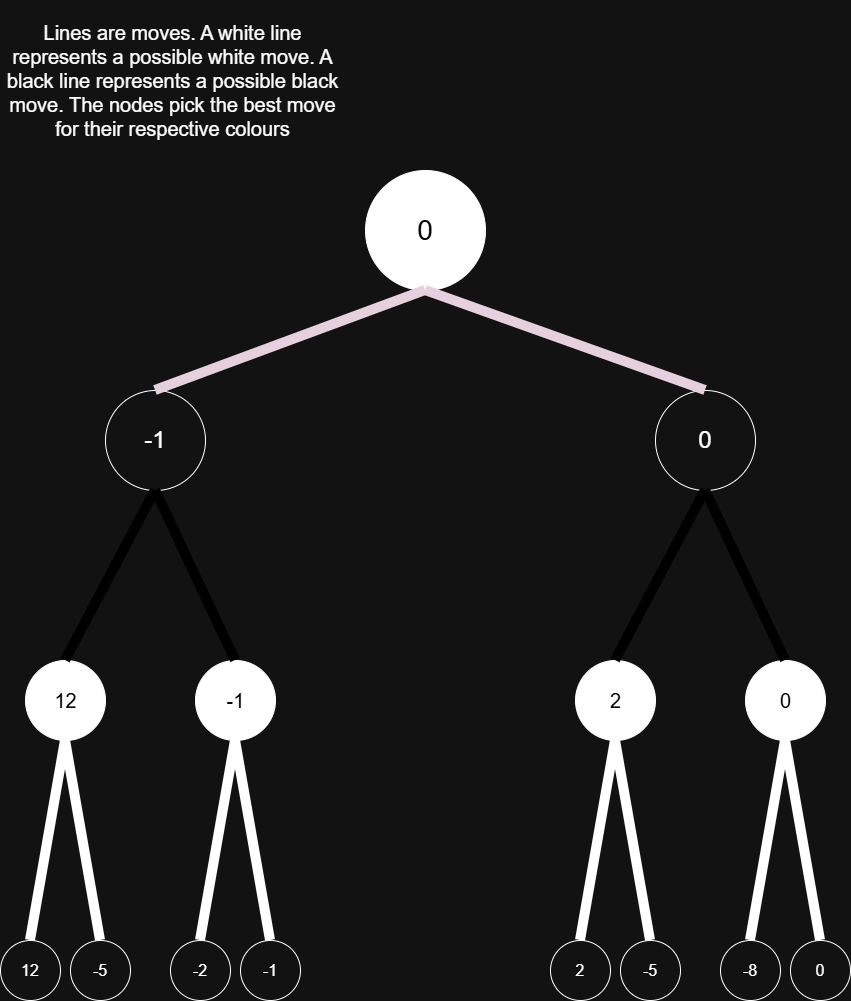

The diagram above was exported from draw.io. Its source (the exported page's mxGraphModel, read from the mxfile embedded in the PNG):
<mxGraphModel dx="2377" dy="1295" grid="1" gridSize="10" guides="1" tooltips="1" connect="1" arrows="1" fold="1" page="1" pageScale="1" pageWidth="850" pageHeight="1100" math="0" shadow="0">
  <root>
    <mxCell id="ccQqxT8haBWBC3q4gZFJ-0" />
    <mxCell id="ccQqxT8haBWBC3q4gZFJ-1" parent="ccQqxT8haBWBC3q4gZFJ-0" />
    <mxCell id="ccQqxT8haBWBC3q4gZFJ-2" parent="ccQqxT8haBWBC3q4gZFJ-1" style="ellipse;whiteSpace=wrap;html=1;aspect=fixed;" value="" vertex="1">
      <mxGeometry height="60" width="60" y="940" as="geometry" />
    </mxCell>
    <mxCell id="ccQqxT8haBWBC3q4gZFJ-3" parent="ccQqxT8haBWBC3q4gZFJ-1" style="ellipse;whiteSpace=wrap;html=1;aspect=fixed;" value="" vertex="1">
      <mxGeometry height="60" width="60" x="70" y="940" as="geometry" />
    </mxCell>
    <mxCell id="ccQqxT8haBWBC3q4gZFJ-4" parent="ccQqxT8haBWBC3q4gZFJ-1" style="ellipse;whiteSpace=wrap;html=1;aspect=fixed;" value="" vertex="1">
      <mxGeometry height="60" width="60" x="170" y="940" as="geometry" />
    </mxCell>
    <mxCell id="ccQqxT8haBWBC3q4gZFJ-5" parent="ccQqxT8haBWBC3q4gZFJ-1" style="ellipse;whiteSpace=wrap;html=1;aspect=fixed;" value="" vertex="1">
      <mxGeometry height="60" width="60" x="240" y="940" as="geometry" />
    </mxCell>
    <mxCell id="ccQqxT8haBWBC3q4gZFJ-6" parent="ccQqxT8haBWBC3q4gZFJ-1" style="ellipse;whiteSpace=wrap;html=1;aspect=fixed;" value="" vertex="1">
      <mxGeometry height="60" width="60" x="550" y="940" as="geometry" />
    </mxCell>
    <mxCell id="ccQqxT8haBWBC3q4gZFJ-7" parent="ccQqxT8haBWBC3q4gZFJ-1" style="ellipse;whiteSpace=wrap;html=1;aspect=fixed;" value="" vertex="1">
      <mxGeometry height="60" width="60" x="620" y="940" as="geometry" />
    </mxCell>
    <mxCell id="ccQqxT8haBWBC3q4gZFJ-8" parent="ccQqxT8haBWBC3q4gZFJ-1" style="ellipse;whiteSpace=wrap;html=1;aspect=fixed;" value="" vertex="1">
      <mxGeometry height="60" width="60" x="720" y="940" as="geometry" />
    </mxCell>
    <mxCell id="ccQqxT8haBWBC3q4gZFJ-9" parent="ccQqxT8haBWBC3q4gZFJ-1" style="ellipse;whiteSpace=wrap;html=1;aspect=fixed;" value="" vertex="1">
      <mxGeometry height="60" width="60" x="790" y="940" as="geometry" />
    </mxCell>
    <mxCell id="ccQqxT8haBWBC3q4gZFJ-10" parent="ccQqxT8haBWBC3q4gZFJ-1" style="ellipse;whiteSpace=wrap;html=1;aspect=fixed;strokeColor=light-dark(#FFFFFF,#FFFFFF);fillColor=light-dark(#FFFFFF,#FFFFFF);" value="" vertex="1">
      <mxGeometry height="80" width="80" x="25" y="660" as="geometry" />
    </mxCell>
    <mxCell id="ccQqxT8haBWBC3q4gZFJ-11" parent="ccQqxT8haBWBC3q4gZFJ-1" style="ellipse;whiteSpace=wrap;html=1;aspect=fixed;fillColor=light-dark(#FFFFFF,#FFFFFF);" value="" vertex="1">
      <mxGeometry height="80" width="80" x="195" y="660" as="geometry" />
    </mxCell>
    <mxCell id="ccQqxT8haBWBC3q4gZFJ-13" parent="ccQqxT8haBWBC3q4gZFJ-1" style="ellipse;whiteSpace=wrap;html=1;aspect=fixed;fillColor=light-dark(#FFFFFF,#FFFFFF);" value="" vertex="1">
      <mxGeometry height="80" width="80" x="575" y="660" as="geometry" />
    </mxCell>
    <mxCell id="ccQqxT8haBWBC3q4gZFJ-14" parent="ccQqxT8haBWBC3q4gZFJ-1" style="ellipse;whiteSpace=wrap;html=1;aspect=fixed;fillColor=light-dark(#FFFFFF,#FFFFFF);" value="" vertex="1">
      <mxGeometry height="80" width="80" x="745" y="660" as="geometry" />
    </mxCell>
    <mxCell id="ccQqxT8haBWBC3q4gZFJ-15" parent="ccQqxT8haBWBC3q4gZFJ-1" style="ellipse;whiteSpace=wrap;html=1;aspect=fixed;" value="" vertex="1">
      <mxGeometry height="100" width="100" x="655" y="390" as="geometry" />
    </mxCell>
    <mxCell id="ccQqxT8haBWBC3q4gZFJ-16" parent="ccQqxT8haBWBC3q4gZFJ-1" style="ellipse;whiteSpace=wrap;html=1;aspect=fixed;" value="" vertex="1">
      <mxGeometry height="100" width="100" x="105" y="390" as="geometry" />
    </mxCell>
    <mxCell id="ccQqxT8haBWBC3q4gZFJ-17" parent="ccQqxT8haBWBC3q4gZFJ-1" style="ellipse;whiteSpace=wrap;html=1;aspect=fixed;fillColor=light-dark(#FFFFFF,#FFFFFF);" value="" vertex="1">
      <mxGeometry height="120" width="120" x="365" y="170" as="geometry" />
    </mxCell>
    <mxCell id="ccQqxT8haBWBC3q4gZFJ-18" edge="1" parent="ccQqxT8haBWBC3q4gZFJ-1" source="ccQqxT8haBWBC3q4gZFJ-2" style="endArrow=none;html=1;rounded=0;strokeWidth=10;exitX=0.5;exitY=0;exitDx=0;exitDy=0;entryX=0.5;entryY=1;entryDx=0;entryDy=0;" target="ccQqxT8haBWBC3q4gZFJ-10" value="">
      <mxGeometry height="50" relative="1" width="50" as="geometry">
        <mxPoint x="25" y="940" as="sourcePoint" />
        <mxPoint x="40" y="760" as="targetPoint" />
      </mxGeometry>
    </mxCell>
    <mxCell id="ccQqxT8haBWBC3q4gZFJ-19" edge="1" parent="ccQqxT8haBWBC3q4gZFJ-1" source="ccQqxT8haBWBC3q4gZFJ-3" style="endArrow=none;html=1;rounded=0;strokeWidth=10;exitX=0.5;exitY=0;exitDx=0;exitDy=0;entryX=0.5;entryY=1;entryDx=0;entryDy=0;" target="ccQqxT8haBWBC3q4gZFJ-10" value="">
      <mxGeometry height="50" relative="1" width="50" as="geometry">
        <mxPoint x="95" y="940" as="sourcePoint" />
        <mxPoint x="130" y="740" as="targetPoint" />
      </mxGeometry>
    </mxCell>
    <mxCell id="ccQqxT8haBWBC3q4gZFJ-20" edge="1" parent="ccQqxT8haBWBC3q4gZFJ-1" source="ccQqxT8haBWBC3q4gZFJ-5" style="endArrow=none;html=1;rounded=0;strokeWidth=10;exitX=0.5;exitY=0;exitDx=0;exitDy=0;entryX=0.5;entryY=1;entryDx=0;entryDy=0;" target="ccQqxT8haBWBC3q4gZFJ-11" value="">
      <mxGeometry height="50" relative="1" width="50" as="geometry">
        <mxPoint x="265" y="940" as="sourcePoint" />
        <mxPoint x="230" y="740" as="targetPoint" />
      </mxGeometry>
    </mxCell>
    <mxCell id="ccQqxT8haBWBC3q4gZFJ-21" edge="1" parent="ccQqxT8haBWBC3q4gZFJ-1" source="ccQqxT8haBWBC3q4gZFJ-7" style="endArrow=none;html=1;rounded=0;strokeWidth=10;exitX=0.5;exitY=0;exitDx=0;exitDy=0;entryX=0.5;entryY=1;entryDx=0;entryDy=0;" target="ccQqxT8haBWBC3q4gZFJ-13" value="">
      <mxGeometry height="50" relative="1" width="50" as="geometry">
        <mxPoint x="655" y="940" as="sourcePoint" />
        <mxPoint x="670" y="800" as="targetPoint" />
      </mxGeometry>
    </mxCell>
    <mxCell id="ccQqxT8haBWBC3q4gZFJ-22" edge="1" parent="ccQqxT8haBWBC3q4gZFJ-1" source="ccQqxT8haBWBC3q4gZFJ-9" style="endArrow=none;html=1;rounded=0;strokeWidth=10;exitX=0.5;exitY=0;exitDx=0;exitDy=0;entryX=0.5;entryY=1;entryDx=0;entryDy=0;" target="ccQqxT8haBWBC3q4gZFJ-14" value="">
      <mxGeometry height="50" relative="1" width="50" as="geometry">
        <mxPoint x="825" y="940" as="sourcePoint" />
        <mxPoint x="820" y="770" as="targetPoint" />
      </mxGeometry>
    </mxCell>
    <mxCell id="ccQqxT8haBWBC3q4gZFJ-23" edge="1" parent="ccQqxT8haBWBC3q4gZFJ-1" source="ccQqxT8haBWBC3q4gZFJ-4" style="endArrow=none;html=1;rounded=0;strokeWidth=10;exitX=0.5;exitY=0;exitDx=0;exitDy=0;entryX=0.5;entryY=1;entryDx=0;entryDy=0;" target="ccQqxT8haBWBC3q4gZFJ-11" value="">
      <mxGeometry height="50" relative="1" width="50" as="geometry">
        <mxPoint x="205" y="940" as="sourcePoint" />
        <mxPoint x="240" y="740" as="targetPoint" />
      </mxGeometry>
    </mxCell>
    <mxCell id="ccQqxT8haBWBC3q4gZFJ-24" edge="1" parent="ccQqxT8haBWBC3q4gZFJ-1" source="ccQqxT8haBWBC3q4gZFJ-6" style="endArrow=none;html=1;rounded=0;strokeWidth=10;exitX=0.5;exitY=0;exitDx=0;exitDy=0;entryX=0.5;entryY=1;entryDx=0;entryDy=0;" target="ccQqxT8haBWBC3q4gZFJ-13" value="">
      <mxGeometry height="50" relative="1" width="50" as="geometry">
        <mxPoint x="570" y="920" as="sourcePoint" />
        <mxPoint x="605" y="720" as="targetPoint" />
      </mxGeometry>
    </mxCell>
    <mxCell id="ccQqxT8haBWBC3q4gZFJ-25" edge="1" parent="ccQqxT8haBWBC3q4gZFJ-1" source="ccQqxT8haBWBC3q4gZFJ-8" style="endArrow=none;html=1;rounded=0;strokeWidth=10;exitX=0.5;exitY=0;exitDx=0;exitDy=0;entryX=0.5;entryY=1;entryDx=0;entryDy=0;" target="ccQqxT8haBWBC3q4gZFJ-14" value="">
      <mxGeometry height="50" relative="1" width="50" as="geometry">
        <mxPoint x="745" y="940" as="sourcePoint" />
        <mxPoint x="780" y="740" as="targetPoint" />
      </mxGeometry>
    </mxCell>
    <mxCell id="ccQqxT8haBWBC3q4gZFJ-26" edge="1" parent="ccQqxT8haBWBC3q4gZFJ-1" source="ccQqxT8haBWBC3q4gZFJ-11" style="endArrow=none;html=1;rounded=0;strokeWidth=10;exitX=0.5;exitY=0;exitDx=0;exitDy=0;entryX=0.5;entryY=1;entryDx=0;entryDy=0;strokeColor=light-dark(#000000,#000000);" target="ccQqxT8haBWBC3q4gZFJ-16" value="">
      <mxGeometry height="50" relative="1" width="50" as="geometry">
        <mxPoint x="230" y="670" as="sourcePoint" />
        <mxPoint x="195" y="470" as="targetPoint" />
      </mxGeometry>
    </mxCell>
    <mxCell id="ccQqxT8haBWBC3q4gZFJ-27" edge="1" parent="ccQqxT8haBWBC3q4gZFJ-1" source="ccQqxT8haBWBC3q4gZFJ-14" style="endArrow=none;html=1;rounded=0;strokeWidth=10;exitX=0.5;exitY=0;exitDx=0;exitDy=0;entryX=0.5;entryY=1;entryDx=0;entryDy=0;strokeColor=light-dark(#000000,#000000);" target="ccQqxT8haBWBC3q4gZFJ-15" value="">
      <mxGeometry height="50" relative="1" width="50" as="geometry">
        <mxPoint x="800" y="660" as="sourcePoint" />
        <mxPoint x="720" y="490" as="targetPoint" />
      </mxGeometry>
    </mxCell>
    <mxCell id="ccQqxT8haBWBC3q4gZFJ-28" edge="1" parent="ccQqxT8haBWBC3q4gZFJ-1" source="ccQqxT8haBWBC3q4gZFJ-15" style="endArrow=none;html=1;rounded=0;strokeWidth=10;exitX=0.5;exitY=1;exitDx=0;exitDy=0;entryX=0.5;entryY=0;entryDx=0;entryDy=0;strokeColor=light-dark(#000000,#000000);" target="ccQqxT8haBWBC3q4gZFJ-13" value="">
      <mxGeometry height="50" relative="1" width="50" as="geometry">
        <mxPoint x="650" y="670" as="sourcePoint" />
        <mxPoint x="570" y="500" as="targetPoint" />
      </mxGeometry>
    </mxCell>
    <mxCell id="ccQqxT8haBWBC3q4gZFJ-29" edge="1" parent="ccQqxT8haBWBC3q4gZFJ-1" source="ccQqxT8haBWBC3q4gZFJ-16" style="endArrow=none;html=1;rounded=0;strokeWidth=10;exitX=0.5;exitY=1;exitDx=0;exitDy=0;strokeColor=light-dark(#000000,#000000);entryX=0.5;entryY=0;entryDx=0;entryDy=0;" target="ccQqxT8haBWBC3q4gZFJ-10" value="">
      <mxGeometry height="50" relative="1" width="50" as="geometry">
        <mxPoint x="160" y="490" as="sourcePoint" />
        <mxPoint x="70" y="660" as="targetPoint" />
      </mxGeometry>
    </mxCell>
    <mxCell id="ccQqxT8haBWBC3q4gZFJ-30" edge="1" parent="ccQqxT8haBWBC3q4gZFJ-1" source="ccQqxT8haBWBC3q4gZFJ-15" style="endArrow=none;html=1;rounded=0;strokeWidth=10;exitX=0.5;exitY=0;exitDx=0;exitDy=0;entryX=0.5;entryY=1;entryDx=0;entryDy=0;strokeColor=light-dark(#000000,#E6D0DE);" target="ccQqxT8haBWBC3q4gZFJ-17" value="">
      <mxGeometry height="50" relative="1" width="50" as="geometry">
        <mxPoint x="588" y="270" as="sourcePoint" />
        <mxPoint x="390" y="448" as="targetPoint" />
      </mxGeometry>
    </mxCell>
    <mxCell id="ccQqxT8haBWBC3q4gZFJ-31" edge="1" parent="ccQqxT8haBWBC3q4gZFJ-1" source="ccQqxT8haBWBC3q4gZFJ-17" style="endArrow=none;html=1;rounded=0;strokeWidth=10;exitX=0.5;exitY=1;exitDx=0;exitDy=0;entryX=0.5;entryY=0;entryDx=0;entryDy=0;strokeColor=light-dark(#000000,#E6D0DE);flowAnimation=0;shadow=0;" target="ccQqxT8haBWBC3q4gZFJ-16" value="">
      <mxGeometry height="50" relative="1" width="50" as="geometry">
        <mxPoint x="290" y="230" as="sourcePoint" />
        <mxPoint x="200" y="400" as="targetPoint" />
      </mxGeometry>
    </mxCell>
    <mxCell id="ccQqxT8haBWBC3q4gZFJ-32" parent="ccQqxT8haBWBC3q4gZFJ-1" style="text;html=1;whiteSpace=wrap;strokeColor=none;fillColor=none;align=center;verticalAlign=middle;rounded=0;fontSize=16;" value="12" vertex="1">
      <mxGeometry height="30" width="60" y="955" as="geometry" />
    </mxCell>
    <mxCell id="ccQqxT8haBWBC3q4gZFJ-33" parent="ccQqxT8haBWBC3q4gZFJ-1" style="text;html=1;whiteSpace=wrap;strokeColor=none;fillColor=none;align=center;verticalAlign=middle;rounded=0;fontSize=16;" value="-5" vertex="1">
      <mxGeometry height="30" width="60" x="70" y="955" as="geometry" />
    </mxCell>
    <mxCell id="ccQqxT8haBWBC3q4gZFJ-34" parent="ccQqxT8haBWBC3q4gZFJ-1" style="text;html=1;whiteSpace=wrap;strokeColor=none;fillColor=none;align=center;verticalAlign=middle;rounded=0;fontSize=16;" value="-2" vertex="1">
      <mxGeometry height="30" width="60" x="170" y="955" as="geometry" />
    </mxCell>
    <mxCell id="ccQqxT8haBWBC3q4gZFJ-35" parent="ccQqxT8haBWBC3q4gZFJ-1" style="text;html=1;whiteSpace=wrap;strokeColor=none;fillColor=none;align=center;verticalAlign=middle;rounded=0;fontSize=16;" value="-1" vertex="1">
      <mxGeometry height="30" width="60" x="240" y="955" as="geometry" />
    </mxCell>
    <mxCell id="ccQqxT8haBWBC3q4gZFJ-36" parent="ccQqxT8haBWBC3q4gZFJ-1" style="text;html=1;whiteSpace=wrap;strokeColor=none;fillColor=none;align=center;verticalAlign=middle;rounded=0;fontSize=16;" value="2" vertex="1">
      <mxGeometry height="30" width="60" x="550" y="955" as="geometry" />
    </mxCell>
    <mxCell id="ccQqxT8haBWBC3q4gZFJ-37" parent="ccQqxT8haBWBC3q4gZFJ-1" style="text;html=1;whiteSpace=wrap;strokeColor=none;fillColor=none;align=center;verticalAlign=middle;rounded=0;fontSize=16;" value="-5" vertex="1">
      <mxGeometry height="30" width="60" x="620" y="955" as="geometry" />
    </mxCell>
    <mxCell id="ccQqxT8haBWBC3q4gZFJ-38" parent="ccQqxT8haBWBC3q4gZFJ-1" style="text;html=1;whiteSpace=wrap;strokeColor=none;fillColor=none;align=center;verticalAlign=middle;rounded=0;fontSize=16;" value="-8" vertex="1">
      <mxGeometry height="30" width="60" x="720" y="955" as="geometry" />
    </mxCell>
    <mxCell id="ccQqxT8haBWBC3q4gZFJ-39" parent="ccQqxT8haBWBC3q4gZFJ-1" style="text;html=1;whiteSpace=wrap;strokeColor=none;fillColor=none;align=center;verticalAlign=middle;rounded=0;fontSize=16;" value="0" vertex="1">
      <mxGeometry height="30" width="60" x="790" y="955" as="geometry" />
    </mxCell>
    <mxCell id="ccQqxT8haBWBC3q4gZFJ-40" parent="ccQqxT8haBWBC3q4gZFJ-1" style="text;html=1;whiteSpace=wrap;strokeColor=none;fillColor=none;align=center;verticalAlign=middle;rounded=0;fontSize=20;" value="&lt;font style=&quot;color: light-dark(rgb(0, 0, 0), rgb(0, 0, 0));&quot;&gt;12&lt;/font&gt;" vertex="1">
      <mxGeometry height="45" width="65" x="32.5" y="677.5" as="geometry" />
    </mxCell>
    <mxCell id="ccQqxT8haBWBC3q4gZFJ-41" parent="ccQqxT8haBWBC3q4gZFJ-1" style="text;html=1;whiteSpace=wrap;strokeColor=none;fillColor=none;align=center;verticalAlign=middle;rounded=0;fontSize=20;" value="&lt;font style=&quot;color: light-dark(rgb(0, 0, 0), rgb(0, 0, 0));&quot;&gt;-1&lt;/font&gt;" vertex="1">
      <mxGeometry height="45" width="65" x="202.5" y="677.5" as="geometry" />
    </mxCell>
    <mxCell id="ccQqxT8haBWBC3q4gZFJ-42" parent="ccQqxT8haBWBC3q4gZFJ-1" style="text;html=1;whiteSpace=wrap;strokeColor=none;fillColor=none;align=center;verticalAlign=middle;rounded=0;fontSize=20;" value="&lt;font style=&quot;color: light-dark(rgb(0, 0, 0), rgb(0, 0, 0));&quot;&gt;2&lt;/font&gt;" vertex="1">
      <mxGeometry height="45" width="65" x="582.5" y="677.5" as="geometry" />
    </mxCell>
    <mxCell id="ccQqxT8haBWBC3q4gZFJ-43" parent="ccQqxT8haBWBC3q4gZFJ-1" style="text;html=1;whiteSpace=wrap;align=center;verticalAlign=middle;rounded=0;fontColor=light-dark(#000000,#000000);fontSize=20;" value="&lt;font&gt;0&lt;/font&gt;" vertex="1">
      <mxGeometry height="45" width="65" x="752.5" y="677.5" as="geometry" />
    </mxCell>
    <mxCell id="ccQqxT8haBWBC3q4gZFJ-44" parent="ccQqxT8haBWBC3q4gZFJ-1" style="text;html=1;whiteSpace=wrap;strokeColor=none;fillColor=none;align=center;verticalAlign=middle;rounded=0;fontSize=24;" value="-1" vertex="1">
      <mxGeometry height="50" width="70" x="120" y="415" as="geometry" />
    </mxCell>
    <mxCell id="ccQqxT8haBWBC3q4gZFJ-45" parent="ccQqxT8haBWBC3q4gZFJ-1" style="text;html=1;whiteSpace=wrap;strokeColor=none;fillColor=none;align=center;verticalAlign=middle;rounded=0;fontSize=24;" value="0" vertex="1">
      <mxGeometry height="50" width="70" x="670" y="415" as="geometry" />
    </mxCell>
    <mxCell id="ccQqxT8haBWBC3q4gZFJ-46" parent="ccQqxT8haBWBC3q4gZFJ-1" style="text;html=1;whiteSpace=wrap;strokeColor=none;fillColor=none;align=center;verticalAlign=middle;rounded=0;fontSize=28;" value="&lt;font style=&quot;color: light-dark(rgb(0, 0, 0), rgb(0, 0, 0));&quot;&gt;0&lt;/font&gt;" vertex="1">
      <mxGeometry height="50" width="70" x="390" y="205" as="geometry" />
    </mxCell>
    <mxCell id="f16n3y7KeGo-5teXZpc1-0" parent="ccQqxT8haBWBC3q4gZFJ-1" style="text;html=1;whiteSpace=wrap;strokeColor=none;fillColor=none;align=center;verticalAlign=middle;rounded=0;" value="&lt;font style=&quot;font-size: 20px;&quot;&gt;Lines are moves. A white line represents a possible white move. A black line represents a possible black move. The nodes pick the best move for their respective colours&lt;/font&gt;" vertex="1">
      <mxGeometry height="160" width="345" as="geometry" />
    </mxCell>
  </root>
</mxGraphModel>